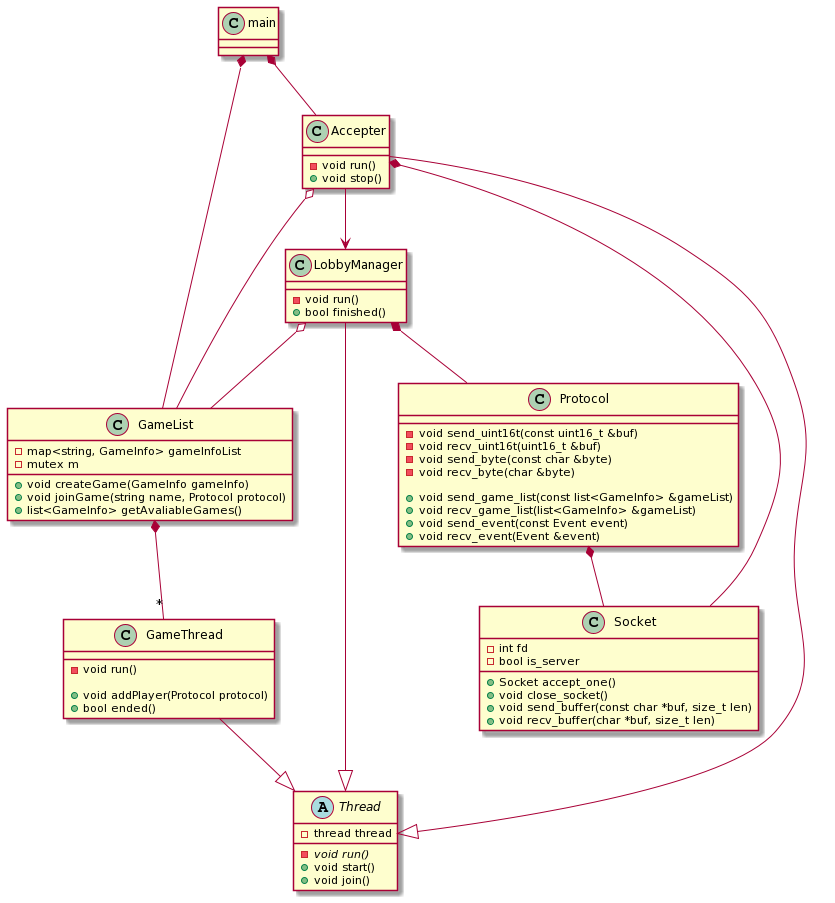

The diagram above was rendered by PlantUML. Its source (embedded in the PNG):
@startuml
class main

class GameList{
    - map<string, GameInfo> gameInfoList
    - mutex m

    + void createGame(GameInfo gameInfo)
    + void joinGame(string name, Protocol protocol)
    + list<GameInfo> getAvaliableGames()
}

abstract Thread{
    - thread thread

    - {abstract} void run()  
    + void start()
    + void join()
}

class Accepter{
    - void run()
    + void stop()
}

class LobbyManager{
    - void run()
    + bool finished()
}

class GameThread{
    - void run()
    
    + void addPlayer(Protocol protocol)
    + bool ended()
}

class Protocol{
    - void send_uint16t(const uint16_t &buf)
    - void recv_uint16t(uint16_t &buf)
    - void send_byte(const char &byte)
    - void recv_byte(char &byte)

    + void send_game_list(const list<GameInfo> &gameList)
    + void recv_game_list(list<GameInfo> &gameList)
    + void send_event(const Event event)
    + void recv_event(Event &event)
}

class Socket{
    - int fd
    - bool is_server

    + Socket accept_one()
    + void close_socket()
    + void send_buffer(const char *buf, size_t len)
    + void recv_buffer(char *buf, size_t len)
}

main *-- GameList
main *-- Accepter
Accepter --|> Thread
LobbyManager --|> Thread
GameThread --|> Thread
Accepter o-- GameList
Accepter *-- Socket
Accepter --> LobbyManager
GameList *-- "*" GameThread
LobbyManager o-- GameList
LobbyManager *-- Protocol
Protocol *-- Socket
@enduml